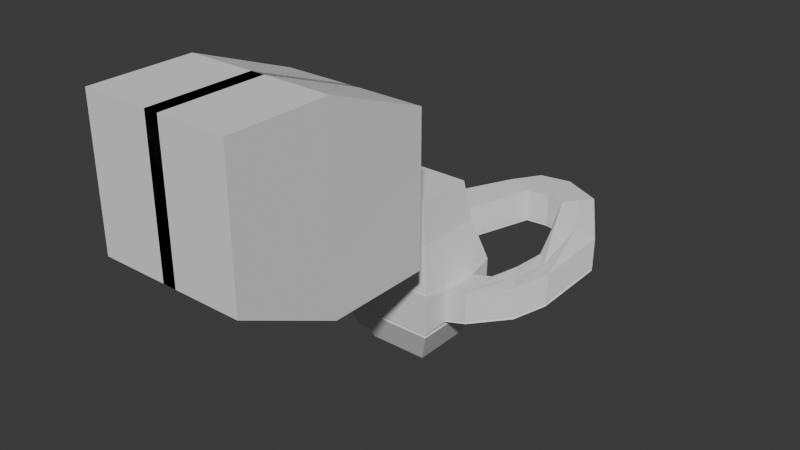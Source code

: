 # Source: level_ny.blend  (saved by Blender 4.1.24; exported with 4.5.12 LTS)
import bpy
from mathutils import Matrix  # noqa: F401  (used for matrix-valued properties, if any)

bpy.ops.wm.read_factory_settings(use_empty=True)
scene = bpy.context.scene
scene.name = 'Scene'

# ---- collections
col_collection = bpy.data.collections.new('Collection'); scene.collection.children.link(col_collection)

# ---- world
world_world = bpy.data.worlds.new('World'); scene.world = world_world
world_world.use_nodes = True; world_world.node_tree.nodes.clear()
_N = world_world.node_tree.nodes; _L = world_world.node_tree.links
n0 = _N.new('ShaderNodeOutputWorld'); n0.name = 'World Output'; n0.location = (300, 300)
n1 = _N.new('ShaderNodeBackground'); n1.name = 'Background'; n1.location = (10, 300)
n1.inputs[0].default_value = (0.05088, 0.05088, 0.05088, 1.0)
_L.new(n1.outputs[0], n0.inputs[0])
n0.is_active_output = True
world_world.color = (0.05088, 0.05088, 0.05088)
world_world.use_sun_shadow = False
world_world.sun_shadow_jitter_overblur = 0.0

# ---- meshes
me_plane = bpy.data.meshes.new('Plane')
me_plane.from_pydata([(-15.56, -3.655, -20.47), (-0.97, -5.364, -20.24), (-15.56, 6.028, -20.47), (-0.97, 7.738, -20.24), (-14.36, 8.026, 17.91), (-14.36, -5.652, 17.91), (-0.6821, -5.652, 17.91), (-0.6821, 8.026, 17.91), (-17.12, 7.598, -16.92), (-11.74, 11.62, 0.4463), (-10.86, 9.808, 6.901), (-4.181, 9.808, 6.901), (-3.298, 11.62, 0.4463), (2.944, 11.65, -11.22), (2.944, -9.278, -11.22), (3.374, -9.708, -1.201), (0.6381, -6.972, 8.549), (-15.68, -6.972, 8.549), (-18.42, -9.708, -1.201), (-17.12, -5.224, -16.92), (3.791, -3.412, -10.07), (3.862, -3.446, -2.483), (3.862, 5.82, -2.483), (3.791, 5.786, -10.07), (3.791, -3.412, -10.07), (3.862, -3.446, -2.483), (3.862, 5.82, -2.483), (3.791, 5.786, -10.07), (3.791, -3.412, -10.07), (3.862, -3.446, -2.483), (3.862, 5.82, -2.483), (3.791, 5.786, -10.07), (3.791, -3.412, -10.07), (3.862, -3.446, -2.483), (3.862, 5.82, -2.483), (3.791, 5.786, -10.07), (3.791, -3.412, -10.07), (3.862, -3.446, -2.483), (3.862, 5.82, -2.483), (3.791, 5.786, -10.07), (3.791, -3.412, -10.07), (3.862, -3.446, -2.483), (3.862, 5.82, -2.483), (3.791, 5.786, -10.07), (3.791, -3.412, -10.07), (3.862, -3.446, -2.483), (3.862, 5.82, -2.483), (3.791, 5.786, -10.07), (3.791, -3.412, -10.07), (3.862, -3.446, -2.483), (3.862, 5.82, -2.483), (3.791, 5.786, -10.07), (3.791, -3.412, -10.07), (3.862, -3.446, -2.483), (3.862, 5.82, -2.483), (3.791, 5.786, -10.07), (3.791, -3.412, -10.07), (3.862, -3.446, -2.483), (3.862, 5.82, -2.483), (3.791, 5.786, -10.07), (3.791, -3.412, -10.07), (3.862, -3.446, -2.483), (3.862, 5.82, -2.483), (3.791, 5.786, -10.07), (3.791, -3.412, -10.07), (3.862, -3.446, -2.483), (3.862, 5.82, -2.483), (3.791, 5.786, -10.07), (3.791, -3.412, -10.07), (3.862, -3.446, -2.483), (3.862, 5.82, -2.483), (3.791, 5.786, -10.07), (8.984, -3.412, -8.612), (9.055, -3.446, -1.027), (8.984, 5.786, -8.612), (9.055, 5.82, -1.027), (17.34, 2.31, -6.801), (17.42, 2.318, 0.7848), (12.49, 10.12, -6.801), (12.53, 10.19, 0.7848), (25.87, 18.5, 1.049), (25.94, 18.54, 8.634), (14.78, 21.03, 1.049), (14.8, 21.11, 8.634), (8.931, 35.73, 3.031), (8.859, 35.76, 10.62), (9.093, 26.53, 3.031), (9.022, 26.5, 10.62), (17.89, 31.29, 10.68), (17.89, 31.26, 3.09), (13.4, 25.37, 3.09), (13.37, 25.39, 10.68), (-11.37, 16.22, 1.272), (-11.43, 16.17, 8.857), (-2.7, 13.17, 1.272), (-2.691, 13.09, 8.857), (6.558, 26.36, 2.993), (4.023, 26.19, 2.954), (4.028, 26.13, 10.54), (6.525, 26.31, 10.58), (1.957, 34.57, 2.993), (-2.12, 28.53, 2.954), (-2.161, 28.49, 10.54), (1.901, 34.57, 10.58), (15.74, 13.91, 3.416), (21.97, 7.295, 3.416), (21.89, 7.272, -4.169), (15.72, 13.84, -4.169), (-18.42, 12.08, -1.201), (-15.68, 9.346, 8.549), (0.6381, 9.346, 8.549), (3.374, 12.08, -1.201), (-14.07, 7.738, -20.24), (-14.07, -5.364, -20.24), (-17.99, -9.278, -11.22), (-17.99, 11.65, -11.22), (-21.2, 6.028, -20.46), (-21.2, -3.655, -20.46), (-21.83, -5.224, -16.63), (-21.83, 7.598, -16.63), (-11.35, -6.639, 10.91), (-10.89, -5.786, 17.02), (-4.151, -5.786, 17.02), (-3.688, -6.639, 10.91), (-3.688, -19.62, 10.91), (-4.151, -18.76, 17.02), (-10.89, -18.76, 17.02), (-11.35, -19.62, 10.91), (-11.35, -19.62, 10.91), (-4.151, -18.96, 15.55), (-3.688, -19.62, 10.91), (-10.89, -18.96, 15.55), (-11.24, -19.63, 10.73), (-1.518, -18.42, 15.55), (-1.056, -19.08, 10.91), (-10.77, -18.98, 15.37), (-13.96, -5.257, -20.31), (-1.077, -5.257, -20.31), (-1.077, 7.631, -20.31), (-13.96, 7.631, -20.31), (-0.5633, 8.144, -20.04), (-14.48, -5.771, -20.04), (-14.48, 8.144, -20.04), (-0.5633, -5.771, -20.04), (-15.6, -3.702, -20.37), (-15.6, 6.075, -20.37), (-21.21, -3.702, -20.35), (-21.21, 6.075, -20.35), (-18.32, 11.99, -10.83), (-18.24, 11.92, -0.7121), (3.203, 11.92, -0.7121), (3.283, 11.99, -10.83), (3.283, -9.617, -10.83), (3.203, -9.526, -0.7121), (-18.24, -9.526, -0.7121), (-18.32, -9.617, -10.83), (3.794, -3.414, -9.689), (3.794, 5.787, -9.689), (3.794, -3.414, -9.689), (3.794, 5.787, -9.689), (3.794, -3.414, -9.689), (3.794, 5.787, -9.689), (3.794, -3.414, -9.689), (3.794, 5.787, -9.689), (3.794, -3.414, -9.689), (3.794, 5.787, -9.689), (3.794, -3.414, -9.689), (3.794, 5.787, -9.689), (3.794, -3.414, -9.689), (3.794, 5.787, -9.689), (3.794, -3.414, -9.689), (3.794, 5.787, -9.689), (3.794, -3.414, -9.689), (3.794, 5.787, -9.689), (3.794, -3.414, -9.689), (3.794, 5.787, -9.689), (3.794, -3.414, -9.689), (3.794, 5.787, -9.689), (3.794, -3.414, -9.689), (3.794, 5.787, -9.689), (3.841, -3.157, -9.575), (3.758, 5.681, -9.773), (8.967, -3.157, -8.138), (9.001, 5.681, -8.303), (17.22, 2.493, -6.35), (12.54, 10.06, -6.474), (25.63, 18.48, 1.397), (14.85, 21.08, 1.451), (8.907, 35.48, 3.354), (9.105, 26.62, 3.453), (13.45, 25.45, 3.512), (17.75, 31.06, 3.412), (-11.13, 16.22, 1.617), (-2.798, 13.13, 1.676), (2.025, 34.33, 3.316), (-1.998, 28.37, 3.278), (6.547, 26.45, 3.414), (3.99, 26.27, 3.375), (15.8, 13.82, -3.817), (21.71, 7.39, -3.753), (-11.44, 11.57, 0.7433), (-3.46, 11.46, 0.7827), (-18.2, 11.87, -11.6), (3.163, -9.497, -11.6), (-17.08, 7.552, -17.02), (-21.81, 7.552, -16.74), (3.163, 11.87, -11.6), (-18.2, -9.497, -11.6), (-17.08, -5.178, -17.02), (-21.81, -5.178, -16.74), (-18.33, 11.99, -10.54), (-18.2, 11.87, -0.4358), (3.286, -9.62, -10.54), (3.159, -9.493, -0.4358), (3.796, -3.415, -9.473), (3.796, -3.415, -9.473), (3.796, -3.415, -9.473), (3.796, -3.415, -9.473), (3.796, -3.415, -9.473), (3.796, -3.415, -9.473), (3.796, -3.415, -9.473), (3.796, -3.415, -9.473), (3.796, -3.415, -9.473), (3.796, -3.415, -9.473), (3.796, -3.415, -9.473), (3.796, -3.415, -9.473), (3.796, -3.415, -9.473), (8.989, -3.415, -8.017), (17.35, 2.311, -6.205), (25.88, 18.51, 1.644), (8.925, 35.73, 3.627), (13.4, 25.37, 3.686), (-11.38, 16.22, 1.867), (6.556, 26.36, 3.588), (4.024, 26.18, 3.55), (15.72, 13.85, -3.574), (-11.67, 11.48, 0.953), (3.159, 11.87, -0.4358), (3.286, 11.99, -10.54), (-18.2, -9.493, -0.4358), (-18.33, -9.62, -10.54), (3.796, 5.788, -9.473), (3.796, 5.788, -9.473), (3.796, 5.788, -9.473), (3.796, 5.788, -9.473), (3.796, 5.788, -9.473), (3.796, 5.788, -9.473), (3.796, 5.788, -9.473), (3.796, 5.788, -9.473), (3.796, 5.788, -9.473), (3.796, 5.788, -9.473), (3.796, 5.788, -9.473), (3.796, 5.788, -9.473), (3.796, 5.788, -9.473), (8.989, 5.788, -8.017), (12.49, 10.13, -6.205), (14.78, 21.04, 1.644), (9.088, 26.53, 3.627), (17.89, 31.26, 3.686), (-2.699, 13.16, 1.867), (1.953, 34.57, 3.588), (-2.123, 28.53, 3.55), (21.9, 7.274, -3.574), (-3.367, 11.48, 0.953), (-8.247, -1.079, -20.31), (-6.795, -1.079, -20.31), (-6.795, 3.453, -20.31), (-8.247, 3.453, -20.31), (-14.07, 1.187, -20.24), (-7.521, -5.364, -20.24), (-0.97, 1.187, -20.24), (-7.521, 7.738, -20.24), (-14.36, 1.187, 17.91), (-7.521, -5.786, 17.02), (-0.6821, 1.187, 17.91), (-7.521, 8.026, 17.91), (-17.99, 1.187, -11.22), (-18.42, 1.187, -1.201), (-15.68, 1.187, 8.549), (2.944, 1.187, -11.22), (3.374, 1.187, -1.201), (0.6381, 1.187, 8.549), (-7.521, -9.278, -11.22), (-7.521, -9.708, -1.201), (-7.521, -6.972, 8.549), (-7.521, 11.65, -11.22), (-7.521, 12.08, -1.201), (-7.521, 9.346, 8.549), (3.791, 1.187, -10.07), (3.862, 1.187, -2.483), (3.791, 1.187, -10.07), (3.862, 1.187, -2.483), (3.791, 1.187, -10.07), (3.862, 1.187, -2.483), (3.791, 1.187, -10.07), (3.862, 1.187, -2.483), (3.791, 1.187, -10.07), (3.862, 1.187, -2.483), (3.791, 1.187, -10.07), (3.862, 1.187, -2.483), (3.791, 1.187, -10.07), (3.862, 1.187, -2.483), (3.791, 1.187, -10.07), (3.862, 1.187, -2.483), (3.791, 1.187, -10.07), (3.862, 1.187, -2.483), (3.791, 1.187, -10.07), (3.862, 1.187, -2.483), (3.791, 1.187, -10.07), (3.862, 1.187, -2.483), (3.791, 1.187, -10.07), (3.862, 1.187, -2.483), (3.791, 1.187, -10.07), (3.862, 1.187, -2.483), (8.984, 1.187, -8.612), (9.055, 1.187, -1.027), (14.91, 6.216, -6.801), (14.98, 6.254, 0.7848), (20.33, 19.77, 1.049), (20.37, 19.83, 8.634), (9.012, 31.13, 3.031), (8.941, 31.13, 10.62), (15.63, 28.34, 10.68), (15.64, 28.31, 3.09), (-7.037, 14.7, 1.272), (-7.061, 14.63, 8.857), (4.213, 30.44, 10.58), (0.9334, 27.31, 10.54), (4.258, 30.47, 2.993), (0.9515, 27.36, 2.954), (18.8, 10.56, -4.169), (18.85, 10.6, 3.416), (-7.521, 11.62, 0.4463), (-7.521, 9.808, 6.901), (-15.56, 1.187, -20.47), (-17.12, 1.187, -16.92), (-21.2, 1.187, -20.46), (-21.83, 1.187, -16.63), (-7.521, -6.639, 10.91), (-7.521, -5.652, 17.91), (-7.521, -19.62, 10.91), (-7.521, -18.76, 17.02), (-7.521, -18.96, 15.55), (-7.521, -5.257, -20.31), (-13.96, 1.187, -20.31), (-1.077, 1.187, -20.31), (-7.521, 7.631, -20.31), (-21.21, 1.187, -20.35), (-7.521, 8.144, -20.04), (-7.521, -5.771, -20.04), (-0.5633, 1.187, -20.04), (-7.521, 11.99, -10.83), (-7.521, -9.526, -0.7121), (-7.521, -9.617, -10.83), (3.203, 1.198, -0.7121), (-18.24, 1.198, -0.7121), (-18.32, 1.187, -10.83), (-21.81, 1.187, -16.74), (-7.521, 11.87, -11.6), (-7.521, -9.497, -11.6), (3.163, 1.187, -11.6), (-7.521, 11.99, -10.54), (-7.521, -9.493, -0.4358), (-7.521, -9.62, -10.54), (3.159, 1.187, -0.4358), (-18.2, 1.187, -0.4358), (-18.33, 1.187, -10.54), (-8.247, 1.187, -20.31), (-6.795, 1.187, -20.31), (-7.521, 3.453, -20.31), (-7.521, 1.187, 17.91), (-9.505, -1.017, -20.31), (-5.537, -1.017, -20.31), (-5.537, 4.372, -20.31), (-9.505, 4.372, -20.31), (-9.505, 1.187, -20.31), (-7.521, 4.372, -20.31), (-5.537, 1.187, -20.31), (-7.521, -2.77, -20.31), (-17.48, -4.792, -17.45), (-16.39, -3.692, -19.91), (-20.82, -3.701, -19.9), (-21.26, -4.783, -17.22), (-16.39, 6.066, -19.91), (-17.48, 7.166, -17.45), (-21.26, 7.157, -17.22), (-20.82, 6.075, -19.9), (-21.2, 0.7631, -19.87), (-21.64, 0.7631, -17.22), (-21.64, -4.328, -17.22), (-21.2, -3.245, -19.87), (-21.2, 5.619, -19.87), (-21.64, 6.701, -17.22), (-21.64, 1.611, -17.22), (-21.2, 1.611, -19.87), (-17.78, 0.531, -17.11), (-17.78, -4.568, -17.11), (-21.18, -4.568, -16.9), (-21.18, 0.531, -16.9), (-17.78, 6.942, -17.11), (-17.78, 1.843, -17.11), (-21.18, 1.843, -16.9), (-21.18, 6.942, -16.9), (-7.145, -0.7031, -19.86), (-7.897, -0.7031, -19.86), (-7.897, -1.455, -19.86), (-7.145, -1.455, -19.86), (-7.171, -0.7031, -19.86), (-6.786, -1.455, -19.86), (-6.795, -1.079, -20.24), (-7.871, 0.811, -19.86), (-7.871, 1.563, -19.86), (-8.247, 1.187, -20.24), (-7.871, -0.7031, -19.86), (-8.247, -1.079, -20.24), (-8.256, -1.455, -19.86), (-7.171, 1.563, -19.86), (-7.171, 0.811, -19.86), (-6.795, 1.187, -20.24), (-7.171, 3.077, -19.86), (-6.795, 3.453, -20.24), (-7.897, 3.077, -19.86), (-7.145, 3.077, -19.86), (-7.521, 3.453, -20.24), (-8.247, 3.453, -20.24), (-7.871, 3.077, -19.86), (-6.589, -1.445, -19.86), (-5.537, -1.017, -20.24), (-7.145, -1.937, -19.86), (-7.897, -1.937, -19.86), (-7.521, -2.77, -20.24), (-7.145, 1.563, -19.86), (-7.897, 1.563, -19.86), (-7.897, 0.811, -19.86), (-7.145, 0.811, -19.86), (-9.505, -1.017, -20.24), (-8.453, -1.445, -19.86)], [(128, 130), (130, 129), (132, 134), (134, 133)], [(368, 266, 420, 418), (287, 275, 4, 109), (122, 123, 124, 125), (281, 274, 7, 110), (278, 272, 5, 17), (395, 396, 397, 398), (366, 277, 18, 240), (365, 278, 17, 239), (360, 279, 13, 206), (289, 22, 26, 291), (364, 281, 110, 237), (359, 282, 14, 203), (363, 283, 15, 212), (362, 284, 16, 213), (358, 285, 115, 202), (361, 286, 108, 210), (192, 200, 9, 92), (212, 15, 21, 214), (280, 111, 22, 289), (151, 13, 23, 157), (279, 14, 20, 288), (159, 27, 31, 161), (214, 21, 25, 215), (157, 23, 27, 159), (288, 20, 24, 290), (293, 30, 34, 295), (290, 24, 28, 292), (291, 26, 30, 293), (215, 25, 29, 216), (295, 34, 38, 297), (216, 29, 33, 217), (161, 31, 35, 163), (292, 28, 32, 294), (165, 39, 43, 167), (217, 33, 37, 218), (163, 35, 39, 165), (294, 32, 36, 296), (299, 42, 46, 301), (296, 36, 40, 298), (297, 38, 42, 299), (218, 37, 41, 219), (220, 45, 49, 221), (219, 41, 45, 220), (167, 43, 47, 169), (298, 40, 44, 300), (171, 51, 55, 173), (169, 47, 51, 171), (300, 44, 48, 302), (301, 46, 50, 303), (305, 54, 58, 307), (302, 48, 52, 304), (303, 50, 54, 305), (221, 49, 53, 222), (175, 59, 63, 177), (222, 53, 57, 223), (173, 55, 59, 175), (304, 52, 56, 306), (308, 60, 64, 310), (306, 56, 60, 308), (307, 58, 62, 309), (223, 57, 61, 224), (311, 66, 70, 313), (309, 62, 66, 311), (224, 61, 65, 225), (177, 63, 67, 179), (181, 71, 74, 183), (225, 65, 69, 226), (179, 67, 71, 181), (310, 64, 68, 312), (183, 74, 78, 185), (312, 68, 72, 314), (313, 70, 75, 315), (226, 69, 73, 227), (331, 104, 83, 319), (314, 72, 76, 316), (315, 75, 79, 317), (227, 73, 77, 228), (258, 88, 85, 230), (262, 105, 81, 229), (198, 107, 82, 187), (330, 106, 80, 318), (197, 97, 94, 193), (190, 90, 86, 189), (323, 89, 84, 320), (322, 91, 87, 321), (319, 83, 91, 322), (318, 80, 89, 323), (187, 82, 90, 190), (229, 81, 88, 258), (329, 101, 92, 324), (327, 98, 95, 325), (261, 102, 93, 232), (230, 85, 103, 260), (260, 103, 102, 261), (321, 87, 99, 326), (326, 99, 98, 327), (320, 84, 100, 328), (328, 100, 101, 329), (189, 86, 96, 196), (196, 96, 97, 197), (316, 76, 106, 330), (185, 78, 107, 198), (228, 77, 105, 262), (317, 79, 104, 331), (236, 10, 109, 211), (201, 12, 111, 150), (332, 9, 108, 286), (333, 11, 110, 287), (333, 325, 95, 11), (201, 193, 94, 12), (324, 332, 12, 94), (334, 0, 113, 268), (208, 19, 114, 207), (145, 2, 112, 142), (335, 8, 115, 276), (357, 337, 118, 209), (144, 0, 117, 146), (204, 8, 119, 205), (334, 2, 116, 336), (17, 5, 121, 120), (339, 6, 122, 273), (6, 16, 123, 122), (284, 17, 120, 338), (338, 120, 127, 340), (273, 122, 125, 341), (120, 121, 126, 127), (127, 126, 131, 128), (341, 125, 129, 342), (128, 131, 135, 132), (370, 274, 6, 339), (269, 1, 137, 343), (270, 3, 138, 345), (271, 112, 139, 346), (268, 113, 136, 344), (2, 145, 147, 116), (379, 380, 381, 382), (336, 347, 146, 117), (204, 145, 142, 202), (0, 144, 141, 113), (271, 348, 142, 112), (269, 349, 143, 1), (270, 350, 140, 3), (263, 259, 193, 201), (263, 201, 150, 237), (9, 200, 149, 108), (76, 184, 199, 106), (255, 185, 198, 235), (233, 196, 197, 234), (257, 189, 196, 233), (100, 194, 195, 101), (84, 188, 194, 100), (101, 195, 192, 92), (80, 186, 191, 89), (256, 187, 190, 231), (231, 190, 189, 257), (234, 197, 193, 259), (235, 198, 187, 256), (106, 199, 186, 80), (89, 191, 188, 84), (72, 182, 184, 76), (68, 180, 182, 72), (254, 183, 185, 255), (252, 179, 181, 253), (64, 178, 180, 68), (253, 181, 183, 254), (251, 177, 179, 252), (60, 176, 178, 64), (56, 174, 176, 60), (249, 173, 175, 250), (52, 172, 174, 56), (250, 175, 177, 251), (48, 170, 172, 52), (247, 169, 171, 248), (248, 171, 173, 249), (246, 167, 169, 247), (40, 166, 168, 44), (44, 168, 170, 48), (36, 164, 166, 40), (244, 163, 165, 245), (32, 162, 164, 36), (245, 165, 167, 246), (243, 161, 163, 244), (28, 160, 162, 32), (24, 158, 160, 28), (241, 157, 159, 242), (20, 156, 158, 24), (242, 159, 161, 243), (238, 151, 157, 241), (14, 152, 156, 20), (232, 236, 200, 192), (285, 351, 148, 115), (283, 352, 153, 15), (282, 353, 152, 14), (280, 354, 150, 111), (277, 355, 154, 18), (276, 356, 155, 114), (8, 204, 202, 115), (19, 208, 209, 118), (383, 384, 385, 386), (387, 388, 389, 390), (144, 208, 207, 141), (348, 358, 202, 142), (349, 359, 203, 143), (350, 360, 206, 140), (93, 10, 236, 232), (111, 238, 241, 22), (26, 242, 243, 30), (22, 241, 242, 26), (30, 243, 244, 34), (38, 245, 246, 42), (34, 244, 245, 38), (42, 246, 247, 46), (50, 248, 249, 54), (46, 247, 248, 50), (58, 250, 251, 62), (54, 249, 250, 58), (62, 251, 252, 66), (70, 253, 254, 75), (66, 252, 253, 70), (75, 254, 255, 79), (104, 235, 256, 83), (98, 234, 259, 95), (91, 231, 257, 87), (83, 256, 231, 91), (87, 257, 233, 99), (99, 233, 234, 98), (79, 255, 235, 104), (11, 263, 237, 110), (11, 95, 259, 263), (200, 236, 211, 149), (184, 228, 262, 199), (194, 260, 261, 195), (188, 230, 260, 194), (195, 261, 232, 192), (186, 229, 258, 191), (199, 262, 229, 186), (191, 258, 230, 188), (182, 227, 228, 184), (180, 226, 227, 182), (178, 225, 226, 180), (176, 224, 225, 178), (174, 223, 224, 176), (172, 222, 223, 174), (170, 221, 222, 172), (166, 219, 220, 168), (168, 220, 221, 170), (164, 218, 219, 166), (162, 217, 218, 164), (160, 216, 217, 162), (158, 215, 216, 160), (156, 214, 215, 158), (152, 212, 214, 156), (351, 361, 210, 148), (352, 362, 213, 153), (353, 363, 212, 152), (354, 364, 237, 150), (355, 365, 239, 154), (356, 366, 240, 155), (411, 432, 421, 425), (377, 373, 266, 368), (376, 374, 267, 369), (375, 371, 264, 367), (374, 375, 367, 267), (373, 376, 369, 266), (372, 377, 368, 265), (431, 416, 419, 422), (148, 210, 366, 356), (149, 211, 365, 355), (153, 213, 364, 354), (155, 240, 363, 353), (154, 239, 362, 352), (151, 238, 361, 351), (143, 203, 360, 350), (141, 207, 359, 349), (140, 206, 358, 348), (391, 392, 393, 394), (115, 148, 356, 276), (108, 149, 355, 277), (15, 153, 354, 280), (114, 155, 353, 282), (18, 154, 352, 283), (13, 151, 351, 285), (1, 143, 350, 270), (113, 141, 349, 269), (3, 140, 348, 271), (116, 147, 347, 336), (112, 268, 344, 139), (3, 271, 346, 138), (1, 270, 345, 137), (113, 269, 343, 136), (272, 370, 339, 5), (4, 275, 370, 272), (275, 7, 274, 370), (126, 341, 342, 131), (121, 273, 341, 126), (123, 338, 340, 124), (16, 284, 338, 123), (5, 339, 273, 121), (0, 334, 336, 117), (205, 119, 337, 357), (19, 335, 276, 114), (2, 334, 268, 112), (92, 9, 332, 324), (10, 93, 325, 333), (10, 333, 287, 109), (12, 332, 286, 111), (77, 317, 331, 105), (78, 316, 330, 107), (96, 328, 329, 97), (86, 320, 328, 96), (103, 326, 327, 102), (85, 321, 326, 103), (102, 327, 325, 93), (97, 329, 324, 94), (82, 318, 323, 90), (81, 319, 322, 88), (88, 322, 321, 85), (90, 323, 320, 86), (107, 330, 318, 82), (73, 315, 317, 77), (74, 314, 316, 78), (105, 331, 319, 81), (69, 313, 315, 73), (71, 312, 314, 74), (67, 310, 312, 71), (61, 309, 311, 65), (65, 311, 313, 69), (57, 307, 309, 61), (59, 306, 308, 63), (63, 308, 310, 67), (55, 304, 306, 59), (49, 303, 305, 53), (51, 302, 304, 55), (53, 305, 307, 57), (45, 301, 303, 49), (47, 300, 302, 51), (43, 298, 300, 47), (37, 297, 299, 41), (39, 296, 298, 43), (41, 299, 301, 45), (35, 294, 296, 39), (31, 292, 294, 35), (33, 295, 297, 37), (25, 291, 293, 29), (27, 290, 292, 31), (29, 293, 295, 33), (23, 288, 290, 27), (13, 279, 288, 23), (15, 280, 289, 21), (238, 111, 286, 361), (206, 13, 285, 358), (239, 17, 284, 362), (240, 18, 283, 363), (207, 114, 282, 359), (213, 16, 281, 364), (21, 289, 291, 25), (203, 14, 279, 360), (211, 109, 278, 365), (210, 108, 277, 366), (399, 400, 401, 402), (109, 4, 272, 278), (16, 6, 274, 281), (110, 7, 275, 287), (367, 264, 414, 412), (369, 267, 424, 423), (267, 367, 412, 424), (136, 343, 378, 371), (137, 345, 377, 372), (138, 346, 376, 373), (139, 344, 375, 374), (344, 136, 371, 375), (346, 139, 374, 376), (345, 138, 373, 377), (343, 137, 372, 378), (266, 369, 423, 420), (413, 404, 433, 410), (428, 426, 408, 406), (264, 371, 435, 414), (265, 368, 418, 409), (436, 429, 405, 415), (378, 372, 427, 430), (372, 265, 409, 427), (371, 378, 430, 435), (208, 144, 380, 379), (144, 146, 381, 380), (146, 209, 382, 381), (209, 208, 379, 382), (145, 204, 384, 383), (204, 205, 385, 384), (205, 147, 386, 385), (147, 145, 383, 386), (347, 357, 388, 387), (357, 209, 389, 388), (209, 146, 390, 389), (146, 347, 387, 390), (147, 205, 392, 391), (205, 357, 393, 392), (357, 347, 394, 393), (347, 147, 391, 394), (335, 19, 396, 395), (19, 118, 397, 396), (118, 337, 398, 397), (337, 335, 395, 398), (8, 335, 400, 399), (335, 337, 401, 400), (337, 119, 402, 401), (119, 8, 399, 402), (403, 404, 405, 406), (407, 408, 409), (410, 411, 412), (413, 414, 415), (416, 417, 418), (421, 422, 423), (428, 429, 430), (431, 432, 433, 434), (406, 408, 407, 403), (412, 414, 413, 410), (418, 420, 419, 416), (423, 424, 425, 421), (427, 409, 408, 426), (415, 405, 404, 413), (424, 412, 411, 425), (409, 418, 417, 407), (420, 423, 422, 419), (428, 406, 405, 429), (431, 422, 421, 432), (403, 434, 433, 404), (432, 411, 410, 433), (416, 431, 434, 417), (414, 435, 436, 415), (429, 436, 435, 430), (426, 428, 430, 427), (403, 407, 417, 434)])
_uv = me_plane.uv_layers.new(name='UVMap')
_uv.uv.foreach_set('vector', [0.8012, 0.3129, 0.7935, 0.3129, 0.7935, 0.3129, 0.8012, 0.3129, 0.0007442, 0.6068, 0.1008, 0.6068, 0.1008, 0.6792, 0.0007442, 0.6932, 0.5338, 0.6041, 0.4685, 0.5999, 0.4583, 0.4629, 0.5236, 0.4671, 0.2023, 0.6068, 0.1023, 0.6068, 0.1023, 0.5344, 0.2023, 0.5205, 0.6397, 0.5493, 0.5397, 0.5493, 0.5397, 0.4769, 0.6397, 0.4629, 0.1539, 0.7556, 0.1539, 0.7016, 0.19, 0.7016, 0.19, 0.7556, 0.2281, 0.1161, 0.327, 0.1161, 0.327, 0.2314, 0.2281, 0.2304, 0.1178, 0.4037, 0.2166, 0.4037, 0.2166, 0.49, 0.1178, 0.5167, 0.4403, 0.115, 0.4373, 0.115, 0.4373, 0.0007442, 0.4403, 0.001964, 0.6252, 0.1134, 0.6252, 0.1612, 0.6252, 0.1612, 0.6252, 0.1134, 0.4273, 0.3482, 0.3285, 0.3482, 0.3285, 0.2618, 0.4273, 0.2351, 0.538, 0.3471, 0.541, 0.3471, 0.541, 0.4614, 0.538, 0.4602, 0.3186, 0.3482, 0.2197, 0.3482, 0.2197, 0.2328, 0.3186, 0.2338, 0.09951, 0.4037, 0.0007442, 0.4037, 0.0007442, 0.3173, 0.09951, 0.2906, 0.6432, 0.3471, 0.6463, 0.3471, 0.6463, 0.4614, 0.6432, 0.4602, 0.4274, 0.1161, 0.3285, 0.1161, 0.3285, 0.0007442, 0.4274, 0.001675, 0.5903, 0.9174, 0.5397, 0.9213, 0.5397, 0.9177, 0.5892, 0.9135, 0.2139, 0.8402, 0.2139, 0.9385, 0.148, 0.9244, 0.1483, 0.8509, 0.6394, 0.1134, 0.6394, 0.226, 0.6252, 0.1612, 0.6252, 0.1134, 0.875, 0.2382, 0.875, 0.2328, 0.9406, 0.2457, 0.9406, 0.2497, 0.6562, 0.1124, 0.6562, 0.224, 0.642, 0.1599, 0.642, 0.1124, 0.7055, 0.1872, 0.9407, 0.2456, 0.9408, 0.2456, 0.4704, 0.1248, 0.1483, 0.8509, 0.148, 0.9244, 0.148, 0.9244, 0.1483, 0.8509, 0.9406, 0.2497, 0.9406, 0.2457, 0.9406, 0.2457, 0.7055, 0.1872, 0.642, 0.1124, 0.642, 0.1599, 0.642, 0.1599, 0.642, 0.1124, 0.625, 0.1135, 0.625, 0.1614, 0.6249, 0.1614, 0.6249, 0.1135, 0.6419, 0.1124, 0.6419, 0.16, 0.6418, 0.16, 0.6418, 0.1125, 0.6251, 0.1134, 0.6251, 0.1613, 0.625, 0.1614, 0.625, 0.1135, 0.05616, 0.3226, 0.1479, 0.9245, 0.1478, 0.9245, 0.04716, 0.2711, 0.6249, 0.1135, 0.6249, 0.1614, 0.6248, 0.1615, 0.6248, 0.1136, 0.04716, 0.2711, 0.1478, 0.9245, 0.1477, 0.9246, 0.03814, 0.2197, 0.4704, 0.1248, 0.9408, 0.2456, 0.9408, 0.2455, 0.4704, 0.1248, 0.6418, 0.1125, 0.6418, 0.16, 0.6418, 0.1601, 0.6418, 0.1126, 0.4704, 0.1247, 0.9409, 0.2455, 0.941, 0.2454, 0.4705, 0.1247, 0.03814, 0.2197, 0.1477, 0.9246, 0.1476, 0.9246, 0.03812, 0.2197, 0.4704, 0.1248, 0.9408, 0.2455, 0.9409, 0.2455, 0.4704, 0.1247, 0.6418, 0.1126, 0.6418, 0.1601, 0.6417, 0.1602, 0.6417, 0.1126, 0.6248, 0.1136, 0.6248, 0.1615, 0.6247, 0.1616, 0.6247, 0.1137, 0.6417, 0.1126, 0.6417, 0.1602, 0.6416, 0.1602, 0.6416, 0.1127, 0.6248, 0.1136, 0.6248, 0.1615, 0.6248, 0.1615, 0.6248, 0.1136, 0.03812, 0.2197, 0.1476, 0.9246, 0.1476, 0.9247, 0.0381, 0.2197, 0.03808, 0.2197, 0.1475, 0.9247, 0.1474, 0.9248, 0.03806, 0.2197, 0.0381, 0.2197, 0.1476, 0.9247, 0.1475, 0.9247, 0.03808, 0.2197, 0.4705, 0.1247, 0.941, 0.2454, 0.9411, 0.2454, 0.4705, 0.1247, 0.6416, 0.1127, 0.6416, 0.1602, 0.6415, 0.1603, 0.6415, 0.1127, 0.4706, 0.1247, 0.9412, 0.2453, 0.9412, 0.2453, 0.4706, 0.1247, 0.4705, 0.1247, 0.9411, 0.2454, 0.9412, 0.2453, 0.4706, 0.1247, 0.6415, 0.1127, 0.6415, 0.1603, 0.6414, 0.1603, 0.6414, 0.1128, 0.6247, 0.1137, 0.6247, 0.1616, 0.6246, 0.1616, 0.6246, 0.1137, 0.6245, 0.1138, 0.6245, 0.1617, 0.6244, 0.1617, 0.6244, 0.1139, 0.6414, 0.1128, 0.6414, 0.1603, 0.6413, 0.1604, 0.6413, 0.1128, 0.6246, 0.1137, 0.6246, 0.1616, 0.6245, 0.1617, 0.6245, 0.1138, 0.03806, 0.2197, 0.1474, 0.9248, 0.1473, 0.9248, 0.03804, 0.2197, 0.4706, 0.1246, 0.9413, 0.2452, 0.9414, 0.2452, 0.4707, 0.1246, 0.03804, 0.2197, 0.1473, 0.9248, 0.1472, 0.9249, 0.03802, 0.2198, 0.4706, 0.1247, 0.9412, 0.2453, 0.9413, 0.2452, 0.4706, 0.1246, 0.6413, 0.1128, 0.6413, 0.1604, 0.6412, 0.1604, 0.6412, 0.1129, 0.6411, 0.1129, 0.6411, 0.1605, 0.641, 0.1605, 0.641, 0.113, 0.6412, 0.1129, 0.6412, 0.1604, 0.6411, 0.1605, 0.6411, 0.1129, 0.6244, 0.1139, 0.6244, 0.1617, 0.6243, 0.1618, 0.6243, 0.1139, 0.03802, 0.2198, 0.1472, 0.9249, 0.1472, 0.9249, 0.038, 0.2198, 0.8767, 0.9373, 0.8767, 0.9863, 0.8767, 0.9863, 0.8767, 0.9373, 0.6243, 0.1139, 0.6243, 0.1618, 0.6242, 0.1619, 0.6242, 0.114, 0.038, 0.2198, 0.1472, 0.9249, 0.1471, 0.9249, 0.03799, 0.2198, 0.4707, 0.1246, 0.9414, 0.2452, 0.9415, 0.2452, 0.4707, 0.1246, 0.9431, 0.6405, 0.9431, 0.6365, 0.9979, 0.6524, 0.9979, 0.6564, 0.08855, 0.9308, 0.08855, 0.8568, 0.08855, 0.8568, 0.08855, 0.9308, 0.9431, 0.6405, 0.9431, 0.6365, 0.9431, 0.6365, 0.9431, 0.6405, 0.08855, 0.958, 0.08855, 0.9371, 0.08855, 0.9371, 0.08855, 0.958, 0.8846, 0.8833, 0.8846, 0.8793, 0.9434, 0.8991, 0.9434, 0.9031, 0.9965, 0.04942, 0.9965, 0.09809, 0.9394, 0.09809, 0.9394, 0.04942, 0.8767, 0.9373, 0.8767, 0.9863, 0.8196, 0.9863, 0.8196, 0.9373, 0.08855, 0.9308, 0.08855, 0.8568, 0.1434, 0.8409, 0.1434, 0.9149, 0.7828, 0.6567, 0.8264, 0.6769, 0.8599, 0.7654, 0.7995, 0.7698, 0.3476, 0.8883, 0.3072, 0.9153, 0.3072, 0.8064, 0.3558, 0.8039, 0.4779, 0.8142, 0.5185, 0.8416, 0.5351, 0.9015, 0.4861, 0.8988, 0.7454, 0.7769, 0.8181, 0.7903, 0.8181, 0.8995, 0.7454, 0.8858, 0.9353, 0.7428, 0.8614, 0.7431, 0.8614, 0.6365, 0.9353, 0.6368, 0.7284, 0.4655, 0.796, 0.4956, 0.7959, 0.6334, 0.7284, 0.6032, 0.4404, 0.783, 0.4372, 0.7853, 0.4372, 0.6908, 0.4404, 0.6884, 0.8085, 0.1148, 0.7668, 0.138, 0.7564, 0.0007442, 0.8165, 0.0007442, 0.5437, 0.7937, 0.5397, 0.7932, 0.5397, 0.6371, 0.5437, 0.6375, 0.8523, 0.4554, 0.8523, 0.4594, 0.8051, 0.4596, 0.8051, 0.4556, 0.03925, 0.9395, 0.0007442, 0.9469, 0.0007442, 0.8409, 0.0439, 0.8634, 0.6897, 0.9064, 0.6511, 0.8988, 0.6412, 0.8524, 0.6848, 0.8299, 0.2627, 0.6817, 0.3057, 0.7243, 0.2944, 0.7755, 0.2571, 0.7879, 0.3502, 0.7577, 0.3072, 0.7998, 0.3072, 0.6391, 0.3443, 0.6517, 0.8846, 0.7797, 0.8845, 0.7757, 0.9326, 0.7975, 0.9326, 0.8015, 0.654, 0.2337, 0.7273, 0.2436, 0.7273, 0.4047, 0.654, 0.3944, 0.7031, 0.802, 0.6685, 0.7981, 0.6412, 0.6365, 0.6895, 0.6431, 0.6925, 0.1665, 0.6577, 0.1703, 0.6577, 0.01402, 0.7063, 0.007383, 0.7148, 0.6275, 0.6412, 0.635, 0.6412, 0.4708, 0.7149, 0.4635, 0.8036, 0.3854, 0.8035, 0.4594, 0.7288, 0.4595, 0.7288, 0.3855, 0.297, 0.9182, 0.2971, 0.9922, 0.2197, 0.9922, 0.2199, 0.9182, 0.7466, 0.9495, 0.754, 0.901, 0.7804, 0.9035, 0.7971, 0.9507, 0.9739, 0.513, 0.9739, 0.5631, 0.9499, 0.5519, 0.9275, 0.525, 0.5049, 0.9511, 0.512, 0.9993, 0.4372, 0.9993, 0.4541, 0.9524, 0.8111, 0.184, 0.8335, 0.2285, 0.7564, 0.2285, 0.7643, 0.1946, 0.4088, 0.791, 0.4088, 0.787, 0.4357, 0.7868, 0.4357, 0.7908, 0.835, 0.1438, 0.835, 0.1398, 0.8619, 0.1395, 0.8619, 0.1435, 0.8869, 0.1526, 0.8782, 0.1047, 0.9545, 0.1103, 0.9545, 0.158, 0.5397, 0.8074, 0.5397, 0.8034, 0.5915, 0.8318, 0.5915, 0.8358, 0.2197, 0.9041, 0.2197, 0.8301, 0.2908, 0.8017, 0.2908, 0.8757, 0.9426, 0.3892, 0.9338, 0.4375, 0.875, 0.4429, 0.875, 0.3948, 0.8823, 0.8172, 0.8736, 0.8826, 0.8196, 0.8867, 0.8196, 0.7844, 0.8405, 0.5024, 0.8401, 0.4988, 0.9035, 0.4629, 0.9035, 0.4685, 0.6045, 0.1161, 0.6045, 0.07136, 0.6226, 0.0007442, 0.6226, 0.1161, 0.2197, 0.5513, 0.2197, 0.516, 0.2378, 0.4649, 0.2378, 0.5513, 0.9882, 0.8121, 0.9341, 0.8248, 0.9341, 0.7757, 0.9774, 0.7784, 0.6356, 0.8069, 0.615, 0.8103, 0.6162, 0.8065, 0.6356, 0.8034, 0.9812, 0.28, 0.9469, 0.2827, 0.9505, 0.2381, 0.9693, 0.2328, 0.2521, 0.5373, 0.2521, 0.5886, 0.2393, 0.6097, 0.2393, 0.5373, 0.5277, 0.6863, 0.5277, 0.6876, 0.5034, 0.7598, 0.5034, 0.7565, 0.4034, 0.6404, 0.4037, 0.6391, 0.4265, 0.6486, 0.4258, 0.6519, 0.5426, 0.115, 0.5426, 0.04719, 0.603, 0.0007442, 0.603, 0.115, 0.8374, 0.5308, 0.8386, 0.5308, 0.8386, 0.5986, 0.8374, 0.5981, 0.9476, 0.5651, 0.9488, 0.5646, 0.9488, 0.6243, 0.9475, 0.6245, 0.6452, 0.9658, 0.644, 0.9653, 0.6412, 0.9154, 0.6425, 0.9156, 0.8782, 0.05198, 0.8782, 0.0007442, 0.9379, 0.0007442, 0.9379, 0.05198, 0.0007442, 0.0007442, 0.1012, 0.01158, 0.09283, 0.04858, 0.02741, 0.04573, 0.2159, 0.2146, 0.2182, 0.2869, 0.2075, 0.2505, 0.2064, 0.2149, 0.5382, 0.6417, 0.4372, 0.6417, 0.4685, 0.5999, 0.5338, 0.6041, 0.4357, 0.5513, 0.4357, 0.6376, 0.4105, 0.5919, 0.4105, 0.5513, 0.4105, 0.5513, 0.4105, 0.5919, 0.2731, 0.5919, 0.2731, 0.5513, 0.2064, 0.2149, 0.2075, 0.2505, 0.0703, 0.255, 0.06914, 0.2193, 0.02741, 0.04573, 0.09283, 0.04858, 0.06798, 0.1837, 0.00257, 0.1808, 0.00257, 0.1808, 0.06798, 0.1837, 0.05229, 0.1842, 0.002605, 0.1809, 0.06914, 0.2193, 0.0703, 0.255, 0.05461, 0.2555, 0.05345, 0.2198, 0.002605, 0.1809, 0.05229, 0.1842, 0.05043, 0.1855, 0.0007442, 0.1822, 0.07312, 0.767, 0.07312, 0.6947, 0.1455, 0.6947, 0.1455, 0.767, 0.8736, 0.3052, 0.8736, 0.3776, 0.8694, 0.3734, 0.8694, 0.3052, 0.8012, 0.3776, 0.7288, 0.3776, 0.733, 0.3734, 0.8012, 0.3734, 0.7288, 0.3052, 0.7288, 0.2328, 0.733, 0.237, 0.733, 0.3052, 0.8012, 0.2328, 0.8736, 0.2328, 0.8694, 0.237, 0.8012, 0.237, 0.6851, 0.982, 0.6838, 0.9815, 0.6837, 0.9221, 0.6851, 0.9223, 0.9134, 0.584, 0.9429, 0.572, 0.9429, 0.6205, 0.9112, 0.6254, 0.7975, 0.5308, 0.7987, 0.5308, 0.7987, 0.5825, 0.7975, 0.582, 0.3949, 0.6813, 0.4034, 0.6404, 0.4258, 0.6519, 0.4044, 0.755, 0.5277, 0.6432, 0.5277, 0.6446, 0.5034, 0.6512, 0.5034, 0.6479, 0.5425, 0.3471, 0.5456, 0.3471, 0.5456, 0.4208, 0.5425, 0.4195, 0.4372, 0.3471, 0.4403, 0.3471, 0.4403, 0.4208, 0.4372, 0.4195, 0.5411, 0.115, 0.538, 0.115, 0.538, 0.0414, 0.5411, 0.04266, 0.6356, 0.809, 0.6144, 0.8125, 0.615, 0.8103, 0.6356, 0.8069, 0.8408, 0.5044, 0.8405, 0.5024, 0.9035, 0.4685, 0.9035, 0.4716, 0.8831, 0.8116, 0.8826, 0.8152, 0.8196, 0.7813, 0.8196, 0.7757, 0.2197, 0.9104, 0.2197, 0.9064, 0.2908, 0.878, 0.2908, 0.882, 0.5397, 0.8097, 0.5397, 0.8074, 0.5915, 0.8358, 0.5915, 0.8381, 0.835, 0.1461, 0.835, 0.1438, 0.8619, 0.1435, 0.8619, 0.1458, 0.4088, 0.7933, 0.4088, 0.791, 0.4357, 0.7908, 0.4357, 0.7931, 0.297, 0.9119, 0.297, 0.9159, 0.2199, 0.9159, 0.2199, 0.9119, 0.8036, 0.3791, 0.8036, 0.3831, 0.7288, 0.3833, 0.7288, 0.3792, 0.7211, 0.6269, 0.7171, 0.6273, 0.7171, 0.4633, 0.7211, 0.4629, 0.6477, 0.2328, 0.6517, 0.2334, 0.6517, 0.3941, 0.6477, 0.3935, 0.8846, 0.782, 0.8846, 0.7797, 0.9326, 0.8015, 0.9326, 0.8038, 0.8523, 0.4531, 0.8523, 0.4554, 0.8051, 0.4556, 0.8051, 0.4533, 0.546, 0.7939, 0.5437, 0.7937, 0.5437, 0.6375, 0.546, 0.6378, 0.4423, 0.7816, 0.4404, 0.783, 0.4404, 0.6884, 0.4423, 0.687, 0.7226, 0.4629, 0.7263, 0.4646, 0.7263, 0.6022, 0.7226, 0.6006, 0.9416, 0.7428, 0.9376, 0.7428, 0.9376, 0.6368, 0.9416, 0.6368, 0.7392, 0.7757, 0.7431, 0.7765, 0.7431, 0.8854, 0.7392, 0.8846, 0.08855, 0.9371, 0.08855, 0.9331, 0.1434, 0.9172, 0.1434, 0.9212, 0.8846, 0.8856, 0.8846, 0.8833, 0.9434, 0.9031, 0.9434, 0.9054, 0.9431, 0.6428, 0.9431, 0.6405, 0.9431, 0.6405, 0.9431, 0.6428, 0.08855, 0.9371, 0.08855, 0.9331, 0.08855, 0.9331, 0.08855, 0.9371, 0.9431, 0.6428, 0.9431, 0.6405, 0.9979, 0.6564, 0.9979, 0.6587, 0.2424, 0.06531, 0.4707, 0.1246, 0.4707, 0.1246, 0.2424, 0.06531, 0.1475, 0.8451, 0.07378, 0.4245, 0.07376, 0.4246, 0.1475, 0.8452, 0.1476, 0.8451, 0.07382, 0.4245, 0.07378, 0.4245, 0.1475, 0.8451, 0.2424, 0.06534, 0.4706, 0.1247, 0.4706, 0.1246, 0.2424, 0.06533, 0.1477, 0.845, 0.07386, 0.4245, 0.07382, 0.4245, 0.1476, 0.8451, 0.2424, 0.06533, 0.4706, 0.1246, 0.4707, 0.1246, 0.2424, 0.06531, 0.1478, 0.845, 0.0739, 0.4245, 0.07386, 0.4245, 0.1477, 0.845, 0.2423, 0.06536, 0.4705, 0.1247, 0.4706, 0.1247, 0.2423, 0.06535, 0.2423, 0.06535, 0.4706, 0.1247, 0.4706, 0.1247, 0.2424, 0.06534, 0.2423, 0.06537, 0.4705, 0.1247, 0.4705, 0.1247, 0.2423, 0.06536, 0.1479, 0.8449, 0.07398, 0.4244, 0.07394, 0.4244, 0.1479, 0.8449, 0.1479, 0.8449, 0.07394, 0.4244, 0.0739, 0.4245, 0.1478, 0.845, 0.148, 0.8448, 0.07402, 0.4244, 0.07398, 0.4244, 0.1479, 0.8449, 0.2423, 0.0654, 0.4704, 0.1248, 0.4704, 0.1247, 0.2423, 0.06539, 0.1481, 0.8448, 0.07406, 0.4244, 0.07402, 0.4244, 0.148, 0.8448, 0.2423, 0.06539, 0.4704, 0.1247, 0.4705, 0.1247, 0.2423, 0.06537, 0.2993, 0.08055, 0.4704, 0.1248, 0.4704, 0.1248, 0.2423, 0.0654, 0.1482, 0.8447, 0.0741, 0.4244, 0.07406, 0.4244, 0.1481, 0.8448, 0.1483, 0.8447, 0.1112, 0.6365, 0.0741, 0.4244, 0.1482, 0.8447, 0.9406, 0.2519, 0.9406, 0.2497, 0.9406, 0.2497, 0.9406, 0.2519, 0.1483, 0.8447, 0.1483, 0.8486, 0.1112, 0.6365, 0.1483, 0.8447, 0.3563, 0.09569, 0.7055, 0.1872, 0.4704, 0.1248, 0.2993, 0.08055, 0.875, 0.2412, 0.875, 0.2382, 0.9406, 0.2497, 0.9406, 0.2519, 0.2139, 0.8318, 0.2139, 0.8372, 0.1483, 0.8486, 0.1483, 0.8447, 0.5909, 0.9196, 0.5397, 0.9234, 0.5397, 0.9213, 0.5903, 0.9174, 0.4358, 0.1161, 0.4305, 0.1161, 0.4305, 0.001703, 0.4358, 0.001754, 0.1079, 0.4037, 0.1026, 0.4037, 0.1026, 0.2898, 0.1079, 0.2884, 0.327, 0.3482, 0.3217, 0.3482, 0.3217, 0.2338, 0.327, 0.2339, 0.4357, 0.3482, 0.4303, 0.3482, 0.4303, 0.2343, 0.4357, 0.2328, 0.1094, 0.4037, 0.1148, 0.4037, 0.1148, 0.5175, 0.1094, 0.519, 0.2197, 0.1161, 0.2251, 0.1161, 0.2251, 0.2304, 0.2197, 0.2303, 0.3947, 0.6826, 0.3949, 0.6813, 0.4044, 0.755, 0.4037, 0.7582, 0.9077, 0.5812, 0.9089, 0.5808, 0.9063, 0.6309, 0.905, 0.6311, 0.6792, 0.9745, 0.6496, 0.9626, 0.6475, 0.9211, 0.6791, 0.926, 0.8033, 0.5354, 0.8327, 0.5354, 0.8327, 0.5913, 0.8033, 0.5794, 0.5277, 0.6446, 0.5277, 0.6863, 0.5034, 0.7565, 0.5034, 0.6512, 0.5456, 0.3471, 0.6432, 0.3471, 0.6432, 0.4602, 0.5456, 0.4208, 0.4403, 0.3471, 0.538, 0.3471, 0.538, 0.4602, 0.4403, 0.4208, 0.538, 0.115, 0.4403, 0.115, 0.4403, 0.001964, 0.538, 0.0414, 0.6104, 0.991, 0.5397, 0.9893, 0.5397, 0.9234, 0.5909, 0.9196, 0.875, 0.3395, 0.875, 0.2412, 0.9406, 0.2519, 0.941, 0.3255, 0.9411, 0.3254, 0.3563, 0.09569, 0.2993, 0.08055, 0.9411, 0.3254, 0.941, 0.3255, 0.9406, 0.2519, 0.9406, 0.2519, 0.941, 0.3255, 0.9411, 0.3254, 0.2993, 0.08055, 0.2423, 0.0654, 0.9412, 0.3253, 0.9413, 0.3253, 0.2423, 0.06539, 0.2423, 0.06537, 0.9414, 0.3252, 0.9412, 0.3253, 0.2423, 0.0654, 0.2423, 0.06539, 0.9413, 0.3253, 0.9414, 0.3252, 0.2423, 0.06537, 0.2423, 0.06536, 0.9415, 0.3252, 0.9415, 0.3251, 0.2423, 0.06535, 0.2424, 0.06534, 0.9416, 0.3251, 0.9415, 0.3252, 0.2423, 0.06536, 0.2423, 0.06535, 0.9415, 0.3251, 0.9417, 0.325, 0.2424, 0.06533, 0.2424, 0.06531, 0.9418, 0.325, 0.9416, 0.3251, 0.2424, 0.06534, 0.2424, 0.06533, 0.9417, 0.325, 0.9418, 0.325, 0.2424, 0.06531, 0.2424, 0.06531, 0.9419, 0.3249, 0.9431, 0.7167, 0.9431, 0.6428, 0.9979, 0.6587, 0.9979, 0.7327, 0.9431, 0.7167, 0.9431, 0.6428, 0.9431, 0.6428, 0.9431, 0.7167, 0.8845, 0.9596, 0.8846, 0.8856, 0.9434, 0.9054, 0.9434, 0.9794, 0.5019, 0.7379, 0.4423, 0.7816, 0.4423, 0.687, 0.5019, 0.6432, 0.6195, 0.8019, 0.546, 0.7939, 0.546, 0.6378, 0.6195, 0.6456, 0.8526, 0.3791, 0.8523, 0.4531, 0.8051, 0.4533, 0.8051, 0.3793, 0.885, 0.856, 0.8846, 0.782, 0.9326, 0.8038, 0.9326, 0.8778, 0.4088, 0.8673, 0.4088, 0.7933, 0.4357, 0.7931, 0.4353, 0.8671, 0.835, 0.2201, 0.835, 0.1461, 0.8619, 0.1458, 0.8615, 0.2198, 0.5397, 0.8837, 0.5397, 0.8097, 0.5915, 0.8381, 0.5915, 0.912, 0.8495, 0.5698, 0.8408, 0.5044, 0.9035, 0.4716, 0.9035, 0.5739, 0.6356, 0.8749, 0.593, 0.8834, 0.6144, 0.8125, 0.6356, 0.809, 0.8826, 0.8152, 0.8823, 0.8172, 0.8196, 0.7844, 0.8196, 0.7813, 0.2197, 0.9064, 0.2197, 0.9041, 0.2908, 0.8757, 0.2908, 0.878, 0.297, 0.9159, 0.297, 0.9182, 0.2199, 0.9182, 0.2199, 0.9159, 0.8036, 0.3831, 0.8036, 0.3854, 0.7288, 0.3855, 0.7288, 0.3833, 0.7171, 0.6273, 0.7148, 0.6275, 0.7149, 0.4635, 0.7171, 0.4633, 0.6517, 0.2334, 0.654, 0.2337, 0.654, 0.3944, 0.6517, 0.3941, 0.7263, 0.4646, 0.7284, 0.4655, 0.7284, 0.6032, 0.7263, 0.6022, 0.9376, 0.7428, 0.9353, 0.7428, 0.9353, 0.6368, 0.9376, 0.6368, 0.7431, 0.7765, 0.7454, 0.7769, 0.7454, 0.8858, 0.7431, 0.8854, 0.08855, 0.9331, 0.08855, 0.9308, 0.1434, 0.9149, 0.1434, 0.9172, 0.08855, 0.9331, 0.08855, 0.9308, 0.08855, 0.9308, 0.08855, 0.9331, 0.07378, 0.4245, 0.038, 0.2198, 0.03799, 0.2198, 0.07376, 0.4246, 0.07382, 0.4245, 0.03802, 0.2198, 0.038, 0.2198, 0.07378, 0.4245, 0.07386, 0.4245, 0.03804, 0.2197, 0.03802, 0.2198, 0.07382, 0.4245, 0.0739, 0.4245, 0.03806, 0.2197, 0.03804, 0.2197, 0.07386, 0.4245, 0.07398, 0.4244, 0.0381, 0.2197, 0.03808, 0.2197, 0.07394, 0.4244, 0.07394, 0.4244, 0.03808, 0.2197, 0.03806, 0.2197, 0.0739, 0.4245, 0.07402, 0.4244, 0.03812, 0.2197, 0.0381, 0.2197, 0.07398, 0.4244, 0.07406, 0.4244, 0.03814, 0.2197, 0.03812, 0.2197, 0.07402, 0.4244, 0.0741, 0.4244, 0.04716, 0.2711, 0.03814, 0.2197, 0.07406, 0.4244, 0.1112, 0.6365, 0.05616, 0.3226, 0.04716, 0.2711, 0.0741, 0.4244, 0.1483, 0.8486, 0.1483, 0.8509, 0.1483, 0.8509, 0.1483, 0.8486, 0.2139, 0.8372, 0.2139, 0.8402, 0.1483, 0.8509, 0.1483, 0.8486, 0.4305, 0.1161, 0.4274, 0.1161, 0.4274, 0.001675, 0.4305, 0.001703, 0.1026, 0.4037, 0.09951, 0.4037, 0.09951, 0.2906, 0.1026, 0.2898, 0.3217, 0.3482, 0.3186, 0.3482, 0.3186, 0.2338, 0.3217, 0.2338, 0.4303, 0.3482, 0.4273, 0.3482, 0.4273, 0.2351, 0.4303, 0.2343, 0.1148, 0.4037, 0.1178, 0.4037, 0.1178, 0.5167, 0.1148, 0.5175, 0.2251, 0.1161, 0.2281, 0.1161, 0.2281, 0.2304, 0.2251, 0.2304, 0.7999, 0.3015, 0.7999, 0.3012, 0.7948, 0.3012, 0.7948, 0.3015, 0.8012, 0.3262, 0.7802, 0.3262, 0.7935, 0.3129, 0.8012, 0.3129, 0.7802, 0.3052, 0.7802, 0.2842, 0.7935, 0.2975, 0.7935, 0.3052, 0.8012, 0.2842, 0.8222, 0.2842, 0.8089, 0.2975, 0.8012, 0.2975, 0.7802, 0.2842, 0.8012, 0.2842, 0.8012, 0.2975, 0.7935, 0.2975, 0.7802, 0.3262, 0.7802, 0.3052, 0.7935, 0.3052, 0.7935, 0.3129, 0.8222, 0.3262, 0.8012, 0.3262, 0.8012, 0.3129, 0.8089, 0.3129, 0.7999, 0.3092, 0.7999, 0.3089, 0.7948, 0.3089, 0.7948, 0.3092, 0.2251, 0.001703, 0.2281, 0.001675, 0.2281, 0.1161, 0.2251, 0.1161, 0.1148, 0.2898, 0.1178, 0.2906, 0.1178, 0.4037, 0.1148, 0.4037, 0.4303, 0.462, 0.4273, 0.4612, 0.4273, 0.3482, 0.4303, 0.3482, 0.3217, 0.4625, 0.3186, 0.4625, 0.3186, 0.3482, 0.3217, 0.3482, 0.1026, 0.5175, 0.09951, 0.5167, 0.09951, 0.4037, 0.1026, 0.4037, 0.4305, 0.2304, 0.4274, 0.2304, 0.4274, 0.1161, 0.4305, 0.1161, 0.538, 0.1887, 0.4403, 0.2281, 0.4403, 0.115, 0.538, 0.115, 0.4403, 0.2735, 0.538, 0.2341, 0.538, 0.3471, 0.4403, 0.3471, 0.5456, 0.2735, 0.6432, 0.2341, 0.6432, 0.3471, 0.5456, 0.3471, 0.8033, 0.4822, 0.8327, 0.4703, 0.8327, 0.5261, 0.8033, 0.5261, 0.2197, 0.001754, 0.2251, 0.001703, 0.2251, 0.1161, 0.2197, 0.1161, 0.1094, 0.2884, 0.1148, 0.2898, 0.1148, 0.4037, 0.1094, 0.4037, 0.4357, 0.4635, 0.4303, 0.462, 0.4303, 0.3482, 0.4357, 0.3482, 0.327, 0.4624, 0.3217, 0.4625, 0.3217, 0.3482, 0.327, 0.3482, 0.1079, 0.519, 0.1026, 0.5175, 0.1026, 0.4037, 0.1079, 0.4037, 0.4358, 0.2303, 0.4305, 0.2304, 0.4305, 0.1161, 0.4358, 0.1161, 0.5411, 0.1874, 0.538, 0.1887, 0.538, 0.115, 0.5411, 0.115, 0.4372, 0.2748, 0.4403, 0.2735, 0.4403, 0.3471, 0.4372, 0.3471, 0.5425, 0.2748, 0.5456, 0.2735, 0.5456, 0.3471, 0.5425, 0.3471, 0.7975, 0.4795, 0.7987, 0.479, 0.7987, 0.5308, 0.7975, 0.5308, 0.7288, 0.2328, 0.8012, 0.2328, 0.8012, 0.237, 0.733, 0.237, 0.7288, 0.3776, 0.7288, 0.3052, 0.733, 0.3052, 0.733, 0.3734, 0.8736, 0.3776, 0.8012, 0.3776, 0.8012, 0.3734, 0.8694, 0.3734, 0.8736, 0.2328, 0.8736, 0.3052, 0.8694, 0.3052, 0.8694, 0.237, 0.07312, 0.8394, 0.07312, 0.767, 0.1455, 0.767, 0.1455, 0.8394, 0.0007442, 0.8394, 0.0007442, 0.767, 0.07312, 0.767, 0.07312, 0.8394, 0.0007442, 0.767, 0.0007442, 0.6947, 0.07312, 0.6947, 0.07312, 0.767, 0.06798, 0.1837, 0.06914, 0.2193, 0.05345, 0.2198, 0.05229, 0.1842, 0.2052, 0.1792, 0.2064, 0.2149, 0.06914, 0.2193, 0.06798, 0.1837, 0.4105, 0.5107, 0.4105, 0.5513, 0.2731, 0.5513, 0.2731, 0.5107, 0.4357, 0.4649, 0.4357, 0.5513, 0.4105, 0.5513, 0.4105, 0.5107, 0.2135, 0.1422, 0.2159, 0.2146, 0.2064, 0.2149, 0.2052, 0.1792, 0.8782, 0.1032, 0.8782, 0.05198, 0.9379, 0.05198, 0.9379, 0.1032, 0.8374, 0.4634, 0.8386, 0.4629, 0.8386, 0.5308, 0.8374, 0.5308, 0.5426, 0.1829, 0.5426, 0.115, 0.603, 0.115, 0.603, 0.2293, 0.2521, 0.4861, 0.2521, 0.5373, 0.2393, 0.5373, 0.2393, 0.4649, 0.9931, 0.3272, 0.9434, 0.3272, 0.9469, 0.2827, 0.9812, 0.28, 0.999, 0.8457, 0.9341, 0.8738, 0.9341, 0.8248, 0.9882, 0.8121, 0.2197, 0.5866, 0.2197, 0.5513, 0.2378, 0.5513, 0.2378, 0.6376, 0.6045, 0.1607, 0.6045, 0.1161, 0.6226, 0.1161, 0.6226, 0.2314, 0.9514, 0.341, 0.9426, 0.3892, 0.875, 0.3948, 0.875, 0.3468, 0.8956, 0.2005, 0.8869, 0.1526, 0.9545, 0.158, 0.9545, 0.2058, 0.7887, 0.1395, 0.8111, 0.184, 0.7643, 0.1946, 0.7722, 0.1607, 0.4978, 0.903, 0.5049, 0.9511, 0.4541, 0.9524, 0.471, 0.9055, 0.9739, 0.4629, 0.9739, 0.513, 0.9275, 0.525, 0.905, 0.498, 0.7392, 0.9979, 0.7466, 0.9495, 0.7971, 0.9507, 0.8139, 0.9979, 0.7274, 0.1626, 0.6925, 0.1665, 0.7063, 0.007383, 0.7549, 0.0007442, 0.7377, 0.8058, 0.7031, 0.802, 0.6895, 0.6431, 0.7377, 0.6497, 0.3932, 0.7157, 0.3502, 0.7577, 0.3443, 0.6517, 0.3815, 0.6642, 0.2197, 0.6391, 0.2627, 0.6817, 0.2571, 0.7879, 0.2197, 0.8002, 0.7283, 0.914, 0.6897, 0.9064, 0.6848, 0.8299, 0.7283, 0.8073, 0.07775, 0.9322, 0.03925, 0.9395, 0.0439, 0.8634, 0.08706, 0.8859, 0.8502, 0.0915, 0.8085, 0.1148, 0.8165, 0.0007442, 0.8767, 0.0007442, 0.4372, 0.7868, 0.4779, 0.8142, 0.4861, 0.8988, 0.4372, 0.896, 0.3881, 0.8612, 0.3476, 0.8883, 0.3558, 0.8039, 0.4044, 0.8013, 0.7392, 0.6365, 0.7828, 0.6567, 0.7995, 0.7698, 0.7392, 0.7742, 0.8767, 0.8882, 0.8767, 0.9373, 0.8196, 0.9373, 0.8196, 0.8882, 0.9965, 0.0007442, 0.9965, 0.04942, 0.9394, 0.04942, 0.9394, 0.0007442, 0.9431, 0.6365, 0.9431, 0.6712, 0.9431, 0.6712, 0.9431, 0.6365, 0.6243, 0.06602, 0.6243, 0.1139, 0.6242, 0.114, 0.6242, 0.06607, 0.8767, 0.8882, 0.8767, 0.9373, 0.8767, 0.9373, 0.8767, 0.8882, 0.6244, 0.06596, 0.6244, 0.1139, 0.6243, 0.1139, 0.6243, 0.06602, 0.6412, 0.06534, 0.6412, 0.1129, 0.6411, 0.1129, 0.6411, 0.06539, 0.6411, 0.06539, 0.6411, 0.1129, 0.641, 0.113, 0.641, 0.06545, 0.6413, 0.06529, 0.6413, 0.1128, 0.6412, 0.1129, 0.6412, 0.06534, 0.6246, 0.06585, 0.6246, 0.1137, 0.6245, 0.1138, 0.6245, 0.06591, 0.6414, 0.06523, 0.6414, 0.1128, 0.6413, 0.1128, 0.6413, 0.06529, 0.6245, 0.06591, 0.6245, 0.1138, 0.6244, 0.1139, 0.6244, 0.06596, 0.6247, 0.0658, 0.6247, 0.1137, 0.6246, 0.1137, 0.6246, 0.06585, 0.6415, 0.06518, 0.6415, 0.1127, 0.6414, 0.1128, 0.6414, 0.06523, 0.6416, 0.06512, 0.6416, 0.1127, 0.6415, 0.1127, 0.6415, 0.06518, 0.6248, 0.06569, 0.6248, 0.1136, 0.6248, 0.1136, 0.6248, 0.06574, 0.6417, 0.06507, 0.6417, 0.1126, 0.6416, 0.1127, 0.6416, 0.06512, 0.6248, 0.06574, 0.6248, 0.1136, 0.6247, 0.1137, 0.6247, 0.0658, 0.6418, 0.06501, 0.6418, 0.1126, 0.6417, 0.1126, 0.6417, 0.06507, 0.6418, 0.06496, 0.6418, 0.1125, 0.6418, 0.1126, 0.6418, 0.06501, 0.6249, 0.06563, 0.6249, 0.1135, 0.6248, 0.1136, 0.6248, 0.06569, 0.6251, 0.06552, 0.6251, 0.1134, 0.625, 0.1135, 0.625, 0.06558, 0.6419, 0.0649, 0.6419, 0.1124, 0.6418, 0.1125, 0.6418, 0.06496, 0.625, 0.06558, 0.625, 0.1135, 0.6249, 0.1135, 0.6249, 0.06563, 0.642, 0.06485, 0.642, 0.1124, 0.642, 0.1124, 0.642, 0.06485, 0.6562, 0.0007442, 0.6562, 0.1124, 0.642, 0.1124, 0.642, 0.06485, 0.6394, 0.0007442, 0.6394, 0.1134, 0.6252, 0.1134, 0.6252, 0.06547, 0.4274, 0.2304, 0.3285, 0.2314, 0.3285, 0.1161, 0.4274, 0.1161, 0.6432, 0.2341, 0.6463, 0.2328, 0.6463, 0.3471, 0.6432, 0.3471, 0.09951, 0.5167, 0.0007443, 0.49, 0.0007442, 0.4037, 0.09951, 0.4037, 0.3186, 0.4625, 0.2197, 0.4635, 0.2197, 0.3482, 0.3186, 0.3482, 0.538, 0.2341, 0.541, 0.2328, 0.541, 0.3471, 0.538, 0.3471, 0.4273, 0.4612, 0.3285, 0.4345, 0.3285, 0.3482, 0.4273, 0.3482, 0.6252, 0.06547, 0.6252, 0.1134, 0.6252, 0.1134, 0.6252, 0.06547, 0.4403, 0.2281, 0.4373, 0.2293, 0.4373, 0.115, 0.4403, 0.115, 0.1178, 0.2906, 0.2166, 0.3173, 0.2166, 0.4037, 0.1178, 0.4037, 0.2281, 0.001675, 0.327, 0.0007442, 0.327, 0.1161, 0.2281, 0.1161, 0.1539, 0.8234, 0.1539, 0.7694, 0.19, 0.7694, 0.19, 0.8234, 0.6397, 0.6356, 0.5397, 0.6217, 0.5397, 0.5493, 0.6397, 0.5493, 0.2023, 0.6932, 0.1023, 0.6792, 0.1023, 0.6068, 0.2023, 0.6068, 0.0007442, 0.5205, 0.1008, 0.5344, 0.1008, 0.6068, 0.0007442, 0.6068, 0.8012, 0.2975, 0.8089, 0.2975, 0.8089, 0.2975, 0.8012, 0.2975, 0.7935, 0.3052, 0.7935, 0.2975, 0.7935, 0.2975, 0.7935, 0.3052, 0.7935, 0.2975, 0.8012, 0.2975, 0.8012, 0.2975, 0.7935, 0.2975, 0.8694, 0.237, 0.8694, 0.3052, 0.8222, 0.3052, 0.8222, 0.2842, 0.8694, 0.3734, 0.8012, 0.3734, 0.8012, 0.3262, 0.8222, 0.3262, 0.733, 0.3734, 0.733, 0.3052, 0.7802, 0.3052, 0.7802, 0.3262, 0.733, 0.237, 0.8012, 0.237, 0.8012, 0.2842, 0.7802, 0.2842, 0.8012, 0.237, 0.8694, 0.237, 0.8222, 0.2842, 0.8012, 0.2842, 0.733, 0.3052, 0.733, 0.237, 0.7802, 0.2842, 0.7802, 0.3052, 0.8012, 0.3734, 0.733, 0.3734, 0.7802, 0.3262, 0.8012, 0.3262, 0.8694, 0.3052, 0.8694, 0.3734, 0.8222, 0.3262, 0.8222, 0.3052, 0.7935, 0.3129, 0.7935, 0.3052, 0.7935, 0.3052, 0.7935, 0.3129, 0.8076, 0.3015, 0.8076, 0.3012, 0.8025, 0.3012, 0.8025, 0.3015, 0.8179, 0.3092, 0.8166, 0.3151, 0.8152, 0.313, 0.8133, 0.3092, 0.8089, 0.2975, 0.8222, 0.2842, 0.8222, 0.2842, 0.8089, 0.2975, 0.8089, 0.3129, 0.8012, 0.3129, 0.8012, 0.3129, 0.8089, 0.3129, 0.8166, 0.2954, 0.8179, 0.3012, 0.8133, 0.3012, 0.8152, 0.2974, 0.8222, 0.3052, 0.8222, 0.3262, 0.8222, 0.3262, 0.8222, 0.3052, 0.8222, 0.3262, 0.8089, 0.3129, 0.8089, 0.3129, 0.8222, 0.3262, 0.8222, 0.2842, 0.8222, 0.3052, 0.8222, 0.3052, 0.8222, 0.2842, 0.9089, 0.5808, 0.9476, 0.5651, 0.9429, 0.572, 0.9134, 0.584, 0.9476, 0.5651, 0.9475, 0.6245, 0.9429, 0.6205, 0.9429, 0.572, 0.9475, 0.6245, 0.9063, 0.6309, 0.9112, 0.6254, 0.9429, 0.6205, 0.9063, 0.6309, 0.9089, 0.5808, 0.9134, 0.584, 0.9112, 0.6254, 0.6838, 0.9815, 0.6452, 0.9658, 0.6496, 0.9626, 0.6792, 0.9745, 0.6452, 0.9658, 0.6425, 0.9156, 0.6475, 0.9211, 0.6496, 0.9626, 0.6425, 0.9156, 0.6837, 0.9221, 0.6791, 0.926, 0.6475, 0.9211, 0.6837, 0.9221, 0.6838, 0.9815, 0.6792, 0.9745, 0.6791, 0.926, 0.7987, 0.5308, 0.8374, 0.5308, 0.8327, 0.5354, 0.8033, 0.5354, 0.8374, 0.5308, 0.8374, 0.5981, 0.8327, 0.5913, 0.8327, 0.5354, 0.8374, 0.5981, 0.7987, 0.5825, 0.8033, 0.5794, 0.8327, 0.5913, 0.7987, 0.5825, 0.7987, 0.5308, 0.8033, 0.5354, 0.8033, 0.5794, 0.7987, 0.479, 0.8374, 0.4634, 0.8327, 0.4703, 0.8033, 0.4822, 0.8374, 0.4634, 0.8374, 0.5308, 0.8327, 0.5261, 0.8327, 0.4703, 0.8374, 0.5308, 0.7987, 0.5308, 0.8033, 0.5261, 0.8327, 0.5261, 0.7987, 0.5308, 0.7987, 0.479, 0.8033, 0.4822, 0.8033, 0.5261, 0.147, 0.7625, 0.147, 0.6947, 0.1539, 0.7016, 0.1539, 0.7556, 0.147, 0.6947, 0.1969, 0.6947, 0.19, 0.7016, 0.1539, 0.7016, 0.1969, 0.6947, 0.1969, 0.7625, 0.19, 0.7556, 0.19, 0.7016, 0.1969, 0.7625, 0.147, 0.7625, 0.1539, 0.7556, 0.19, 0.7556, 0.147, 0.8304, 0.147, 0.7625, 0.1539, 0.7694, 0.1539, 0.8234, 0.147, 0.7625, 0.1969, 0.7625, 0.19, 0.7694, 0.1539, 0.7694, 0.1969, 0.7625, 0.1969, 0.8304, 0.19, 0.8234, 0.19, 0.7694, 0.1969, 0.8304, 0.147, 0.8304, 0.1539, 0.8234, 0.19, 0.8234, 0.8076, 0.3092, 0.8076, 0.3012, 0.8133, 0.3012, 0.8133, 0.3092, 0.8076, 0.3089, 0.8152, 0.313, 0.8089, 0.3129, 0.8025, 0.3015, 0.7999, 0.3015, 0.8012, 0.2975, 0.8076, 0.3015, 0.8089, 0.2975, 0.8152, 0.2974, 0.7999, 0.3089, 0.8025, 0.3089, 0.8012, 0.3129, 0.7948, 0.3012, 0.7948, 0.3092, 0.7935, 0.3052, 0.8179, 0.3092, 0.8179, 0.3012, 0.8222, 0.3052, 0.7999, 0.3092, 0.7999, 0.3012, 0.8025, 0.3012, 0.8025, 0.3092, 0.8133, 0.3092, 0.8152, 0.313, 0.8076, 0.3089, 0.8076, 0.3092, 0.8012, 0.2975, 0.8089, 0.2975, 0.8076, 0.3015, 0.8025, 0.3015, 0.8012, 0.3129, 0.7935, 0.3129, 0.7948, 0.3089, 0.7999, 0.3089, 0.7935, 0.3052, 0.7935, 0.2975, 0.7948, 0.3015, 0.7948, 0.3012, 0.8222, 0.3262, 0.8089, 0.3129, 0.8152, 0.313, 0.8166, 0.3151, 0.8152, 0.2974, 0.8133, 0.3012, 0.8076, 0.3012, 0.8076, 0.3015, 0.7935, 0.2975, 0.8012, 0.2975, 0.7999, 0.3015, 0.7948, 0.3015, 0.8089, 0.3129, 0.8012, 0.3129, 0.8025, 0.3089, 0.8076, 0.3089, 0.7935, 0.3129, 0.7935, 0.3052, 0.7948, 0.3092, 0.7948, 0.3089, 0.8179, 0.3092, 0.8133, 0.3092, 0.8133, 0.3012, 0.8179, 0.3012, 0.7999, 0.3092, 0.7948, 0.3092, 0.7948, 0.3012, 0.7999, 0.3012, 0.8076, 0.3092, 0.8025, 0.3092, 0.8025, 0.3012, 0.8076, 0.3012, 0.7999, 0.3012, 0.7999, 0.3015, 0.8025, 0.3015, 0.8025, 0.3012, 0.7999, 0.3089, 0.7999, 0.3092, 0.8025, 0.3092, 0.8025, 0.3089, 0.8089, 0.2975, 0.8222, 0.2842, 0.8166, 0.2954, 0.8152, 0.2974, 0.8179, 0.3012, 0.8166, 0.2954, 0.8222, 0.2842, 0.8222, 0.3052, 0.8166, 0.3151, 0.8179, 0.3092, 0.8222, 0.3052, 0.8222, 0.3262, 0.8076, 0.3092, 0.8076, 0.3089, 0.8025, 0.3089, 0.8025, 0.3092])
me_plane.update()
me_plane_001 = bpy.data.meshes.new('Plane.001')
me_plane_001.from_pydata([(-3.832, -21.7, 31.22), (-3.37, -21.04, 40.35), (3.832, -21.7, 31.22), (-3.832, -21.7, 31.22), (-3.37, -21.04, 40.35), (3.832, -21.7, 31.22), (-3.832, -21.7, 31.22), (-3.37, -21.04, 40.35), (3.832, -21.7, 31.22), (-3.832, -21.7, 31.22), (-3.37, -21.04, 40.35), (3.832, -21.7, 31.22), (-3.832, -21.7, 31.22), (-3.37, -21.04, 40.35), (3.832, -21.7, 31.22), (-3.832, -21.7, 31.22), (-40.85, -21.7, 31.22), (-3.832, -21.7, 31.22), (-40.85, -21.7, 31.22), (-3.832, -79.54, 31.22), (-40.85, -79.54, 31.22), (-40.85, -79.54, 57.61), (-3.832, -79.54, 135.7), (-40.85, -79.54, 135.7), (3.832, -79.54, 135.7), (-3.832, -79.54, 135.7), (-3.832, -79.54, 31.22), (3.832, -79.54, 31.22), (-3.832, -21.7, 31.22), (3.832, -21.7, 31.22), (3.832, -21.7, 31.22), (3.37, -21.04, 113.6), (-3.37, -21.04, 113.6), (3.37, -21.04, 84.7), (-3.37, -21.04, 113.5), (-40.39, -21.04, 113.5), (-3.37, -21.04, 84.55), (-40.39, -21.04, 84.55), (-3.37, -21.04, 69.54), (-40.39, -21.04, 69.54), (-3.37, -21.04, 40.35), (-40.39, -21.04, 35.86), (-3.37, -21.04, 40.35), (-40.39, -21.04, 35.86), (-40.39, -21.04, 35.86), (-3.37, -21.04, 84.7), (3.37, -21.04, 69.7), (-3.37, -21.04, 69.7), (3.37, -21.04, 40.35), (-3.37, -21.04, 40.35), (3.37, -21.04, 40.35), (3.37, -21.04, 40.35), (3.37, -21.04, 40.35), (3.37, -21.04, 40.35), (3.37, -21.04, 40.35), (3.37, -21.04, 108.5), (-3.37, -21.04, 108.5), (-3.37, -21.04, 101.3), (3.37, -21.04, 101.3), (-3.37, -21.04, 93.02), (3.37, -21.04, 93.02), (-3.37, -21.04, 93.02), (3.37, -21.04, 93.02), (-40.85, -135.5, 58.23), (-3.832, -135.5, 58.23), (-3.832, -135.5, 84.62), (-40.85, -135.5, 84.62), (-3.832, -135.5, 135.7), (-40.85, -135.5, 135.7), (-3.832, -135.5, 135.7), (3.832, -135.5, 135.7), (-3.832, -135.5, 84.62), (3.832, -135.5, 84.62), (-3.832, -135.5, 58.23), (3.832, -135.5, 58.23), (-3.832, -135.5, 112.2), (-3.832, -135.5, 129.2), (3.832, -135.5, 129.2), (3.832, -135.5, 112.2), (-3.832, -125.5, 102.1), (3.832, -125.5, 102.1), (-3.832, -135.5, 101.7), (3.832, -135.5, 101.7), (-3.37, -21.09, 69.7), (3.37, -21.09, 69.7), (3.37, -21.09, 40.35), (-3.37, -21.09, 40.35)], [], [(0, 1, 4, 3), (2, 0, 3, 5), (3, 4, 7, 6), (5, 3, 6, 8), (6, 7, 10, 9), (8, 6, 9, 11), (9, 10, 13, 12), (11, 9, 12, 14), (12, 13, 44, 16), (14, 12, 15, 30), (12, 16, 18, 17), (17, 18, 20, 19), (24, 25, 23, 22), (35, 32, 34, 31, 24, 22, 25, 23), (23, 22, 67, 68), (29, 28, 26, 27), (30, 15, 28, 29), (32, 31, 34, 35), (56, 55, 31, 32), (37, 36, 34, 35), (39, 38, 36, 37), (41, 40, 38, 39), (43, 42, 40, 41), (44, 13, 42, 43), (44, 41, 39, 37, 35, 16), (21, 20, 16, 41, 44, 39, 37, 35, 23), (47, 46, 33, 45), (46, 47, 83, 84), (50, 13, 49, 48), (51, 11, 14, 50), (51, 10, 13, 50), (52, 8, 11, 51), (52, 7, 10, 51), (53, 5, 8, 52), (53, 4, 7, 52), (54, 2, 5, 53), (54, 1, 4, 53), (21, 20, 23), (45, 33, 60, 59), (59, 60, 62, 61), (57, 61, 62, 58), (55, 56, 57, 58), (64, 63, 66, 65), (65, 66, 68, 67), (77, 76, 69, 70), (74, 73, 71, 72), (20, 21, 66, 63), (74, 27, 80, 82), (21, 23, 68, 66), (19, 20, 63, 64), (25, 24, 70, 69), (72, 71, 75, 78), (80, 79, 81, 82), (27, 26, 79, 80), (73, 74, 82, 81), (26, 73, 81, 79), (85, 84, 83, 86), (48, 46, 84, 85), (47, 49, 86, 83), (49, 48, 85, 86)])
_uv = me_plane_001.uv_layers.new(name='UVMap')
_uv.uv.foreach_set('vector', [0.0, 0.0, 0.0, 0.0, 0.0, 0.0, 0.0, 0.0, 0.0, 0.0, 0.0, 0.0, 0.0, 0.0, 0.0, 0.0, 0.0, 0.0, 0.0, 0.0, 0.0, 0.0, 0.0, 0.0, 0.0, 0.0, 0.0, 0.0, 0.0, 0.0, 0.0, 0.0, 0.0, 0.0, 0.0, 0.0, 0.0, 0.0, 0.0, 0.0, 0.0, 0.0, 0.0, 0.0, 0.0, 0.0, 0.0, 0.0, 0.0, 0.0, 0.0, 0.0, 0.0, 0.0, 0.0, 0.0, 0.0, 0.0, 0.0, 0.0, 0.0, 0.0, 0.0, 0.0, 0.0, 0.0, 0.0, 0.0, 0.0, 0.0, 0.0, 0.0, 0.0, 0.0, 0.0, 0.0, 0.0, 0.0, 0.0, 0.0, 0.0, 0.0, 0.0, 0.0, 0.0, 0.0, 0.0, 0.0, 0.0, 0.0, 0.0, 0.0, 0.0, 0.0, 0.0, 0.0, 0.0, 0.0, 0.0, 0.0, 0.0, 0.0, 0.0, 0.0, 0.0, 0.0, 0.0, 0.0, 0.0, 0.0, 0.0, 0.0, 0.0, 0.0, 0.0, 0.0, 0.0, 0.0, 0.0, 0.0, 0.0, 0.0, 0.0, 0.0, 0.0, 0.0, 0.0, 0.0, 0.0, 0.0, 0.0, 0.0, 0.0, 0.0, 0.0, 0.0, 0.0, 0.0, 0.0, 0.0, 0.0, 0.0, 0.0, 0.0, 0.0, 0.0, 0.0, 0.0, 0.0, 0.0, 0.0, 0.0, 0.0, 0.0, 0.0, 0.0, 0.0, 0.0, 0.0, 0.0, 0.0, 0.0, 0.0, 0.0, 0.0, 0.0, 0.0, 0.0, 0.0, 0.0, 0.0, 0.0, 0.0, 0.0, 0.0, 0.0, 0.0, 0.0, 0.0, 0.0, 0.0, 0.0, 0.0, 0.0, 0.0, 0.0, 0.0, 0.0, 0.0, 0.0, 0.0, 0.0, 0.0, 0.0, 0.0, 0.0, 0.0, 0.0, 0.0, 0.0, 0.0, 0.0, 0.0, 0.0, 0.0, 0.0, 0.0, 0.0, 0.0, 0.0, 0.0, 0.0, 0.0, 0.0, 0.0, 0.0, 0.0, 0.0, 0.0, 0.0, 0.0, 0.0, 0.0, 0.0, 0.0, 0.0, 0.0, 0.0, 0.0, 0.0, 0.0, 0.0, 0.0, 0.0, 0.0, 0.0, 0.0, 0.0, 0.0, 0.0, 0.0, 0.0, 0.0, 0.0, 0.0, 0.0, 0.0, 0.0, 0.0, 0.0, 0.0, 0.0, 0.0, 0.0, 0.0, 0.0, 0.0, 0.0, 0.0, 0.0, 0.0, 0.0, 0.0, 0.0, 0.0, 0.0, 0.0, 0.0, 0.0, 0.0, 0.0, 0.0, 0.0, 0.0, 0.0, 0.0, 0.0, 0.0, 0.0, 0.0, 0.0, 0.0, 0.0, 0.0, 0.0, 0.0, 0.0, 0.0, 0.0, 0.0, 0.0, 0.0, 0.0, 0.0, 0.0, 0.0, 0.0, 0.0, 0.0, 0.0, 0.0, 0.0, 0.0, 0.0, 0.0, 0.0, 0.0, 0.0, 0.0, 0.0, 0.0, 0.0, 0.0, 0.0, 0.0, 0.0, 0.0, 0.0, 0.0, 0.0, 0.0, 0.0, 0.0, 0.0, 0.0, 0.0, 0.0, 0.0, 0.0, 0.0, 0.0, 0.0, 0.0, 0.0, 0.0, 0.0, 0.0, 0.0, 0.0, 0.0, 0.0, 0.0, 0.0, 0.0, 0.0, 0.0, 0.0, 0.0, 0.0, 0.0, 0.0, 0.0, 0.0, 0.0, 0.0, 0.0, 0.0, 0.0, 0.0, 0.0, 0.0, 0.0, 0.0, 0.0, 0.0, 0.0, 0.0, 0.0, 0.0, 0.0, 0.0, 0.0, 0.0, 0.0, 0.0, 0.0, 0.0, 0.0, 0.0, 0.0, 0.0, 0.0, 0.0, 0.0, 0.0, 0.0, 0.0, 0.0, 0.0, 0.0, 0.0, 0.0, 0.0, 0.0, 0.0, 0.0, 0.0, 0.0, 0.0, 0.0, 0.0, 0.0, 0.0, 0.0, 0.0, 0.0, 0.0, 0.0, 0.0, 0.0, 0.0, 0.0, 0.0, 0.0, 0.0, 0.0, 0.0, 0.0, 0.0, 0.0, 0.0, 0.0, 0.0, 0.0, 0.0, 0.0, 0.0, 0.0, 0.0, 0.0, 0.0, 0.0, 0.0, 0.0, 0.0, 0.0, 0.0, 0.0, 0.0, 0.0, 0.0, 0.0, 0.0, 0.0, 0.0, 0.0, 0.0, 0.0, 0.0, 0.0, 0.0, 0.0, 0.0, 0.0, 0.0, 0.0, 0.0, 0.0, 0.0, 0.0, 0.0, 0.0, 0.0, 0.0, 0.0, 0.0, 0.0, 0.0, 0.0, 0.0, 0.0, 0.0, 0.0, 0.0, 0.0, 0.0, 0.0, 0.0, 0.0, 0.0, 0.0, 0.0, 0.0, 0.0, 0.0, 0.0, 0.0, 0.0, 0.0, 0.0, 0.0, 0.0, 0.0, 0.0, 0.0, 0.0, 0.0, 0.0, 0.0, 0.0])
me_plane_001.update()

# ---- objects
ob_plane = bpy.data.objects.new('Plane', me_plane)
ob_plane_001 = bpy.data.objects.new('Plane.001', me_plane_001)

# ---- transforms, parenting, visibility, modifiers, constraints
ob_plane.location = (6.017, 7.696, 50.69)
ob_plane.scale = (2.075, 2.075, 2.075)
ob_plane_001.location = (-9.918, -13.18, 47.29)
ob_plane_001.scale = (0.8522, 0.8522, 0.8522)
_m = ob_plane_001.modifiers.new('Mirror', 'MIRROR')

# ---- collection membership
col_collection.objects.link(ob_plane)
col_collection.objects.link(ob_plane_001)

# ---- scene / render settings (as saved in the file)
scene.frame_start = 1; scene.frame_end = 250; scene.frame_set(1)
scene.render.engine = 'BLENDER_EEVEE_NEXT'
scene.cycles.sampling_pattern = 'TABULATED_SOBOL'
scene.eevee.ray_tracing_options.trace_max_roughness = 0.0
bpy.context.view_layer.update()

# ---- added for rendering (the .blend has no active camera and no usable light): camera, sun
cam_auto = bpy.data.cameras.new('AutoCamera')
cam_auto.lens = 50.0
cam_auto.sensor_width = 36.0
cam_auto.clip_end = 4569.98
ob_auto_camera = bpy.data.objects.new('AutoCamera', cam_auto)
scene.collection.objects.link(ob_auto_camera)
ob_auto_camera.location = (267.959, -335.85, 293.872)
ob_auto_camera.rotation_euler = (1.09748, -7.21219e-08, 0.694738)
scene.camera = ob_auto_camera
light_auto_sun = bpy.data.lights.new('AutoSun', 'SUN')
light_auto_sun.energy = 3.0
light_auto_sun.angle = 0.0523599
ob_auto_sun = bpy.data.objects.new('AutoSun', light_auto_sun)
scene.collection.objects.link(ob_auto_sun)
ob_auto_sun.rotation_euler = (0.872665, 0.174533, 0.523599)
bpy.context.view_layer.update()
